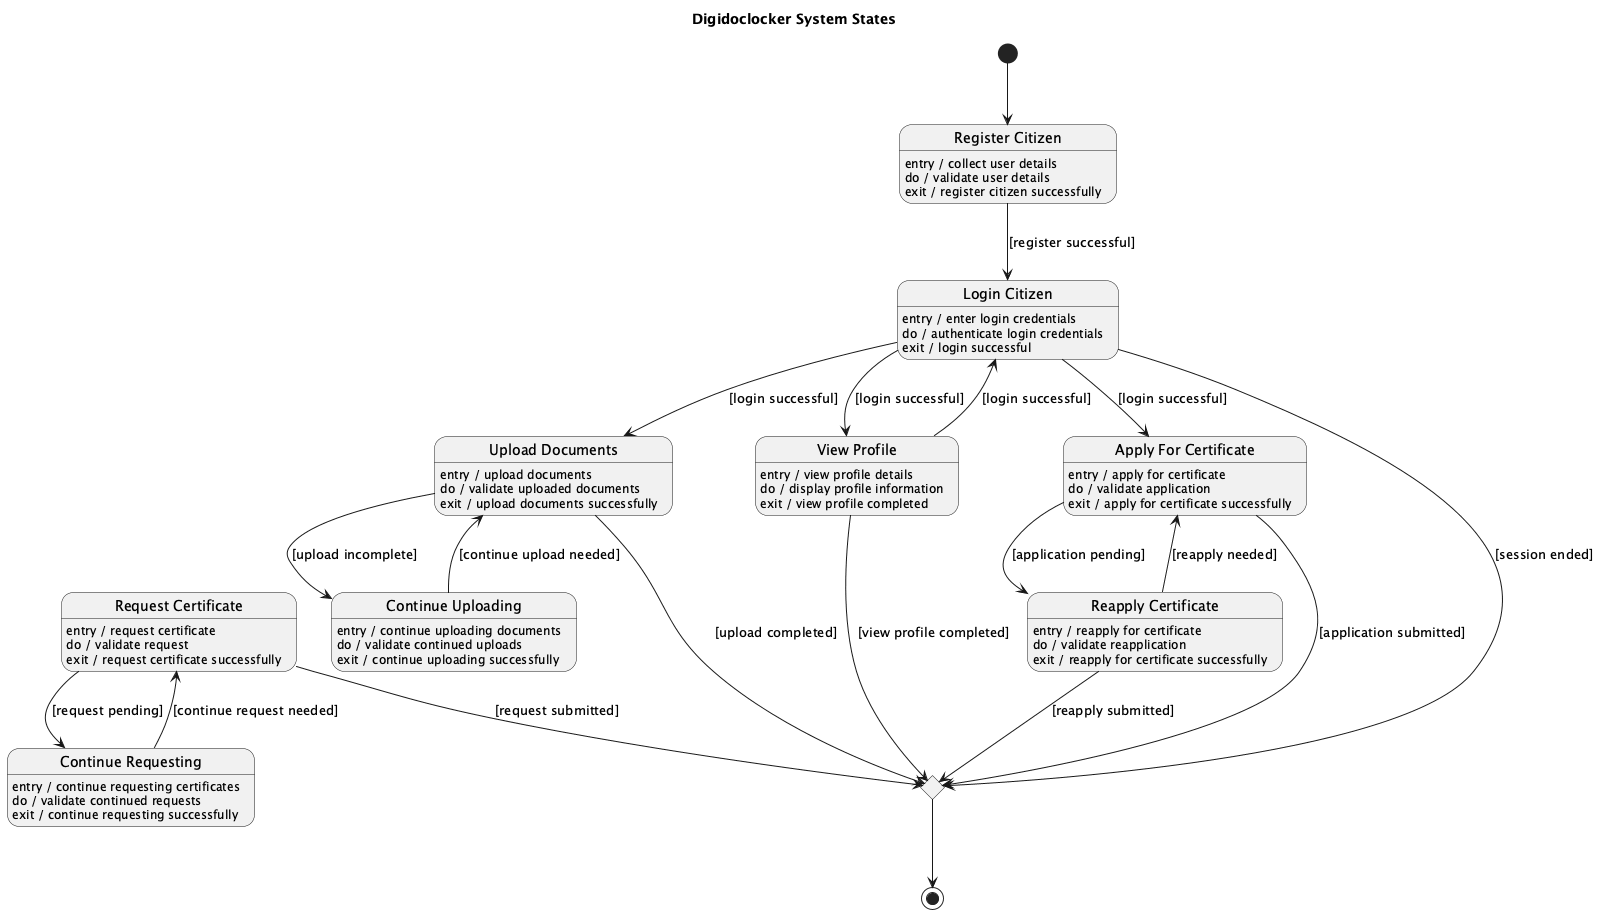

The diagram above was rendered by PlantUML. Its source (embedded in the PNG):
@startuml
title Digidoclocker System States

[*] --> RegisterCitizen

state "Register Citizen" as RegisterCitizen
RegisterCitizen : entry / collect user details
RegisterCitizen : do / validate user details
RegisterCitizen : exit / register citizen successfully

RegisterCitizen --> LoginCitizen : [register successful]

state "Login Citizen" as LoginCitizen
LoginCitizen : entry / enter login credentials
LoginCitizen : do / authenticate login credentials
LoginCitizen : exit / login successful

LoginCitizen --> UploadDocuments : [login successful]
LoginCitizen --> ViewProfile : [login successful]
LoginCitizen --> ApplyForCertificate : [login successful]

state "Upload Documents" as UploadDocuments
UploadDocuments : entry / upload documents
UploadDocuments : do / validate uploaded documents
UploadDocuments : exit / upload documents successfully

UploadDocuments --> ContinueUploading : [upload incomplete]

state "Continue Uploading" as ContinueUploading
ContinueUploading : entry / continue uploading documents
ContinueUploading : do / validate continued uploads
ContinueUploading : exit / continue uploading successfully

ContinueUploading --> UploadDocuments : [continue upload needed]

state "View Profile" as ViewProfile
ViewProfile : entry / view profile details
ViewProfile : do / display profile information
ViewProfile : exit / view profile completed

ViewProfile --> LoginCitizen : [login successful]

state "Apply For Certificate" as ApplyForCertificate
ApplyForCertificate : entry / apply for certificate
ApplyForCertificate : do / validate application
ApplyForCertificate : exit / apply for certificate successfully

ApplyForCertificate --> ReapplyCertificate : [application pending]

state "Reapply Certificate" as ReapplyCertificate
ReapplyCertificate : entry / reapply for certificate
ReapplyCertificate : do / validate reapplication
ReapplyCertificate : exit / reapply for certificate successfully

ReapplyCertificate --> ApplyForCertificate : [reapply needed]

state "Request Certificate" as RequestCertificate
RequestCertificate : entry / request certificate
RequestCertificate : do / validate request
RequestCertificate : exit / request certificate successfully

RequestCertificate --> ContinueRequesting : [request pending]

state "Continue Requesting" as ContinueRequesting
ContinueRequesting : entry / continue requesting certificates
ContinueRequesting : do / validate continued requests
ContinueRequesting : exit / continue requesting successfully

ContinueRequesting --> RequestCertificate : [continue request needed]

state EndSession <<choice>>
LoginCitizen --> EndSession : [session ended]
UploadDocuments --> EndSession : [upload completed]
ViewProfile --> EndSession : [view profile completed]
ApplyForCertificate --> EndSession : [application submitted]
ReapplyCertificate --> EndSession : [reapply submitted]
RequestCertificate --> EndSession : [request submitted]

EndSession --> [*]

@enduml